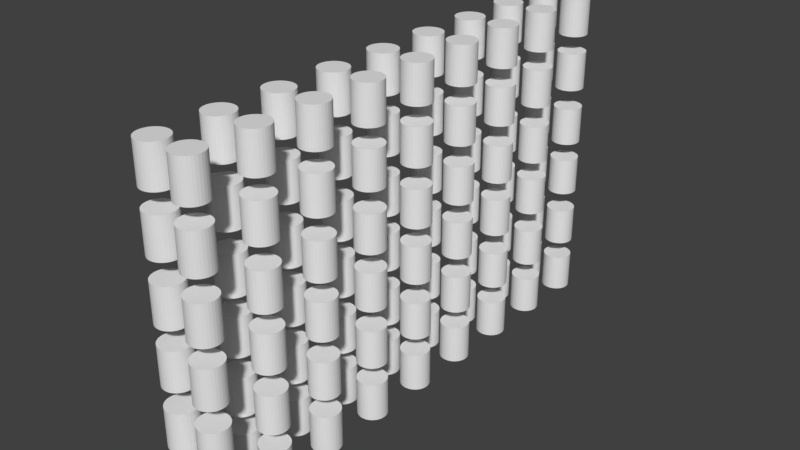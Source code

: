 # Source: Wares2.blend  (saved by Blender 2.79.0; exported with 4.5.12 LTS)
import bpy
from mathutils import Matrix  # noqa: F401  (used for matrix-valued properties, if any)

bpy.ops.wm.read_factory_settings(use_empty=True)
scene = bpy.context.scene
scene.name = 'Scene'

# ---- collections
col_collection_1 = bpy.data.collections.new('Collection 1'); scene.collection.children.link(col_collection_1)

# ---- world
world_world = bpy.data.worlds.new('World'); scene.world = world_world
world_world.color = (0.05088, 0.05088, 0.05088)
world_world.use_sun_shadow = False
world_world.sun_shadow_jitter_overblur = 0.0
world_world.cycles.sampling_method = 'MANUAL'

# ---- meshes
me_cylinder = bpy.data.meshes.new('Cylinder')
me_cylinder.from_pydata([(0.0, 0.075, -0.1), (0.0, 0.075, 0.1), (0.01463, 0.07356, -0.1), (0.01463, 0.07356, 0.1), (0.0287, 0.06929, -0.1), (0.0287, 0.06929, 0.1), (0.04167, 0.06236, -0.1), (0.04167, 0.06236, 0.1), (0.05303, 0.05303, -0.1), (0.05303, 0.05303, 0.1), (0.06236, 0.04167, -0.1), (0.06236, 0.04167, 0.1), (0.06929, 0.0287, -0.1), (0.06929, 0.0287, 0.1), (0.07356, 0.01463, -0.1), (0.07356, 0.01463, 0.1), (0.075, 5.662e-09, -0.1), (0.075, 5.662e-09, 0.1), (0.07356, -0.01463, -0.1), (0.07356, -0.01463, 0.1), (0.06929, -0.0287, -0.1), (0.06929, -0.0287, 0.1), (0.06236, -0.04167, -0.1), (0.06236, -0.04167, 0.1), (0.05303, -0.05303, -0.1), (0.05303, -0.05303, 0.1), (0.04167, -0.06236, -0.1), (0.04167, -0.06236, 0.1), (0.0287, -0.06929, -0.1), (0.0287, -0.06929, 0.1), (0.01463, -0.07356, -0.1), (0.01463, -0.07356, 0.1), (-2.444e-08, -0.075, -0.1), (-2.444e-08, -0.075, 0.1), (-0.01463, -0.07356, -0.1), (-0.01463, -0.07356, 0.1), (-0.0287, -0.06929, -0.1), (-0.0287, -0.06929, 0.1), (-0.04167, -0.06236, -0.1), (-0.04167, -0.06236, 0.1), (-0.05303, -0.05303, -0.1), (-0.05303, -0.05303, 0.1), (-0.06236, -0.04167, -0.1), (-0.06236, -0.04167, 0.1), (-0.06929, -0.0287, -0.1), (-0.06929, -0.0287, 0.1), (-0.07356, -0.01463, -0.1), (-0.07356, -0.01463, 0.1), (-0.075, 7.242e-08, -0.1), (-0.075, 7.242e-08, 0.1), (-0.07356, 0.01463, -0.1), (-0.07356, 0.01463, 0.1), (-0.06929, 0.0287, -0.1), (-0.06929, 0.0287, 0.1), (-0.06236, 0.04167, -0.1), (-0.06236, 0.04167, 0.1), (-0.05303, 0.05303, -0.1), (-0.05303, 0.05303, 0.1), (-0.04167, 0.06236, -0.1), (-0.04167, 0.06236, 0.1), (-0.0287, 0.06929, -0.1), (-0.0287, 0.06929, 0.1), (-0.01463, 0.07356, -0.1), (-0.01463, 0.07356, 0.1)], [], [(0, 1, 3, 2), (2, 3, 5, 4), (4, 5, 7, 6), (6, 7, 9, 8), (8, 9, 11, 10), (10, 11, 13, 12), (12, 13, 15, 14), (14, 15, 17, 16), (16, 17, 19, 18), (18, 19, 21, 20), (20, 21, 23, 22), (22, 23, 25, 24), (24, 25, 27, 26), (26, 27, 29, 28), (28, 29, 31, 30), (30, 31, 33, 32), (32, 33, 35, 34), (34, 35, 37, 36), (36, 37, 39, 38), (38, 39, 41, 40), (40, 41, 43, 42), (42, 43, 45, 44), (44, 45, 47, 46), (46, 47, 49, 48), (48, 49, 51, 50), (50, 51, 53, 52), (52, 53, 55, 54), (54, 55, 57, 56), (56, 57, 59, 58), (58, 59, 61, 60), (3, 1, 63, 61, 59, 57, 55, 53, 51, 49, 47, 45, 43, 41, 39, 37, 35, 33, 31, 29, 27, 25, 23, 21, 19, 17, 15, 13, 11, 9, 7, 5), (60, 61, 63, 62), (62, 63, 1, 0), (0, 2, 4, 6, 8, 10, 12, 14, 16, 18, 20, 22, 24, 26, 28, 30, 32, 34, 36, 38, 40, 42, 44, 46, 48, 50, 52, 54, 56, 58, 60, 62)])
_uv = me_cylinder.uv_layers.new(name='UVMap')
_uv.uv.foreach_set('vector', [1.0, 0.7742, 1.0, 0.9992, 0.9688, 0.9992, 0.9688, 0.7742, 0.9688, 0.7742, 0.9688, 0.9992, 0.9375, 0.9992, 0.9375, 0.7742, 0.9375, 0.7742, 0.9375, 0.9992, 0.9062, 0.9992, 0.9062, 0.7742, 0.9062, 0.7742, 0.9062, 0.9992, 0.875, 0.9992, 0.875, 0.7742, 0.875, 0.7742, 0.875, 0.9992, 0.8438, 0.9992, 0.8438, 0.7742, 0.8438, 0.7742, 0.8438, 0.9992, 0.8125, 0.9992, 0.8125, 0.7742, 0.8125, 0.7742, 0.8125, 0.9992, 0.7812, 0.9992, 0.7812, 0.7742, 0.7812, 0.7742, 0.7812, 0.9992, 0.75, 0.9992, 0.75, 0.7742, 0.75, 0.7742, 0.75, 0.9992, 0.7188, 0.9992, 0.7188, 0.7742, 0.7188, 0.7742, 0.7188, 0.9992, 0.6875, 0.9992, 0.6875, 0.7742, 0.6875, 0.7742, 0.6875, 0.9992, 0.6562, 0.9992, 0.6562, 0.7742, 0.6562, 0.7742, 0.6562, 0.9992, 0.625, 0.9992, 0.625, 0.7742, 0.625, 0.7742, 0.625, 0.9992, 0.5938, 0.9992, 0.5937, 0.7742, 0.5937, 0.7742, 0.5938, 0.9992, 0.5625, 0.9992, 0.5625, 0.7742, 0.5625, 0.7742, 0.5625, 0.9992, 0.5312, 0.9992, 0.5312, 0.7742, 0.5312, 0.7742, 0.5312, 0.9992, 0.5, 0.9992, 0.5, 0.7742, 0.5, 0.7742, 0.5, 0.9992, 0.4687, 0.9992, 0.4687, 0.7742, 0.4687, 0.7742, 0.4687, 0.9992, 0.4375, 0.9992, 0.4375, 0.7742, 0.4375, 0.7742, 0.4375, 0.9992, 0.4062, 0.9992, 0.4062, 0.7742, 0.4062, 0.7742, 0.4062, 0.9992, 0.375, 0.9992, 0.375, 0.7742, 0.375, 0.7742, 0.375, 0.9992, 0.3437, 0.9992, 0.3437, 0.7742, 0.3437, 0.7742, 0.3437, 0.9992, 0.3125, 0.9992, 0.3125, 0.7742, 0.3125, 0.7742, 0.3125, 0.9992, 0.2812, 0.9992, 0.2812, 0.7742, 0.2812, 0.7742, 0.2812, 0.9992, 0.25, 0.9992, 0.25, 0.7742, 0.25, 0.7742, 0.25, 0.9992, 0.2187, 0.9992, 0.2187, 0.7742, 0.2187, 0.7742, 0.2187, 0.9992, 0.1875, 0.9992, 0.1875, 0.7742, 0.1875, 0.7742, 0.1875, 0.9992, 0.1562, 0.9992, 0.1562, 0.7742, 0.1562, 0.7742, 0.1562, 0.9992, 0.125, 0.9992, 0.125, 0.7742, 0.125, 0.7742, 0.125, 0.9992, 0.09375, 0.9992, 0.09375, 0.7742, 0.09375, 0.7742, 0.09375, 0.9992, 0.0625, 0.9992, 0.0625, 0.7742, 0.4187, 0.02124, 0.4553, 0.007171, 0.4942, 3.725e-08, 0.5338, 0.0, 0.5727, 0.007171, 0.6094, 0.02124, 0.6423, 0.04166, 0.6704, 0.06765, 0.6924, 0.09821, 0.7076, 0.1322, 0.7153, 0.1682, 0.7153, 0.205, 0.7076, 0.241, 0.6924, 0.275, 0.6704, 0.3055, 0.6423, 0.3315, 0.6094, 0.352, 0.5727, 0.366, 0.5338, 0.3732, 0.4942, 0.3732, 0.4553, 0.366, 0.4187, 0.352, 0.3857, 0.3315, 0.3577, 0.3055, 0.3356, 0.275, 0.3205, 0.241, 0.3127, 0.205, 0.3127, 0.1682, 0.3205, 0.1322, 0.3356, 0.09821, 0.3577, 0.06765, 0.3857, 0.04166, 0.0625, 0.7742, 0.0625, 0.9992, 0.03125, 0.9992, 0.03125, 0.7742, 0.03125, 0.7742, 0.03125, 0.9992, 0.0, 0.9992, 2.98e-08, 0.7742, 0.3127, 0.5414, 0.3205, 0.5054, 0.3356, 0.4714, 0.3577, 0.4408, 0.3857, 0.4149, 0.4187, 0.3944, 0.4553, 0.3804, 0.4942, 0.3732, 0.5338, 0.3732, 0.5727, 0.3804, 0.6094, 0.3944, 0.6423, 0.4149, 0.6704, 0.4408, 0.6924, 0.4714, 0.7076, 0.5054, 0.7153, 0.5414, 0.7153, 0.5782, 0.7076, 0.6142, 0.6924, 0.6482, 0.6704, 0.6787, 0.6423, 0.7047, 0.6094, 0.7252, 0.5727, 0.7392, 0.5338, 0.7464, 0.4942, 0.7464, 0.4553, 0.7392, 0.4187, 0.7252, 0.3857, 0.7047, 0.3577, 0.6787, 0.3356, 0.6482, 0.3205, 0.6142, 0.3127, 0.5782])
me_cylinder.use_remesh_preserve_volume = False
me_cylinder.use_remesh_preserve_attributes = False
me_cylinder.use_mirror_vertex_groups = False
me_cylinder.update()
me_cylinder_001 = bpy.data.meshes.new('Cylinder.001')
me_cylinder_001.from_pydata([(0.0, 0.075, -0.1), (0.0, 0.075, 0.1), (0.01463, 0.07356, -0.1), (0.01463, 0.07356, 0.1), (0.0287, 0.06929, -0.1), (0.0287, 0.06929, 0.1), (0.04167, 0.06236, -0.1), (0.04167, 0.06236, 0.1), (0.05303, 0.05303, -0.1), (0.05303, 0.05303, 0.1), (0.06236, 0.04167, -0.1), (0.06236, 0.04167, 0.1), (0.06929, 0.0287, -0.1), (0.06929, 0.0287, 0.1), (0.07356, 0.01463, -0.1), (0.07356, 0.01463, 0.1), (0.075, 5.662e-09, -0.1), (0.075, 5.662e-09, 0.1), (0.07356, -0.01463, -0.1), (0.07356, -0.01463, 0.1), (0.06929, -0.0287, -0.1), (0.06929, -0.0287, 0.1), (0.06236, -0.04167, -0.1), (0.06236, -0.04167, 0.1), (0.05303, -0.05303, -0.1), (0.05303, -0.05303, 0.1), (0.04167, -0.06236, -0.1), (0.04167, -0.06236, 0.1), (0.0287, -0.06929, -0.1), (0.0287, -0.06929, 0.1), (0.01463, -0.07356, -0.1), (0.01463, -0.07356, 0.1), (-2.444e-08, -0.075, -0.1), (-2.444e-08, -0.075, 0.1), (-0.01463, -0.07356, -0.1), (-0.01463, -0.07356, 0.1), (-0.0287, -0.06929, -0.1), (-0.0287, -0.06929, 0.1), (-0.04167, -0.06236, -0.1), (-0.04167, -0.06236, 0.1), (-0.05303, -0.05303, -0.1), (-0.05303, -0.05303, 0.1), (-0.06236, -0.04167, -0.1), (-0.06236, -0.04167, 0.1), (-0.06929, -0.0287, -0.1), (-0.06929, -0.0287, 0.1), (-0.07356, -0.01463, -0.1), (-0.07356, -0.01463, 0.1), (-0.075, 7.242e-08, -0.1), (-0.075, 7.242e-08, 0.1), (-0.07356, 0.01463, -0.1), (-0.07356, 0.01463, 0.1), (-0.06929, 0.0287, -0.1), (-0.06929, 0.0287, 0.1), (-0.06236, 0.04167, -0.1), (-0.06236, 0.04167, 0.1), (-0.05303, 0.05303, -0.1), (-0.05303, 0.05303, 0.1), (-0.04167, 0.06236, -0.1), (-0.04167, 0.06236, 0.1), (-0.0287, 0.06929, -0.1), (-0.0287, 0.06929, 0.1), (-0.01463, 0.07356, -0.1), (-0.01463, 0.07356, 0.1)], [], [(0, 1, 3, 2), (2, 3, 5, 4), (4, 5, 7, 6), (6, 7, 9, 8), (8, 9, 11, 10), (10, 11, 13, 12), (12, 13, 15, 14), (14, 15, 17, 16), (16, 17, 19, 18), (18, 19, 21, 20), (20, 21, 23, 22), (22, 23, 25, 24), (24, 25, 27, 26), (26, 27, 29, 28), (28, 29, 31, 30), (30, 31, 33, 32), (32, 33, 35, 34), (34, 35, 37, 36), (36, 37, 39, 38), (38, 39, 41, 40), (40, 41, 43, 42), (42, 43, 45, 44), (44, 45, 47, 46), (46, 47, 49, 48), (48, 49, 51, 50), (50, 51, 53, 52), (52, 53, 55, 54), (54, 55, 57, 56), (56, 57, 59, 58), (58, 59, 61, 60), (3, 1, 63, 61, 59, 57, 55, 53, 51, 49, 47, 45, 43, 41, 39, 37, 35, 33, 31, 29, 27, 25, 23, 21, 19, 17, 15, 13, 11, 9, 7, 5), (60, 61, 63, 62), (62, 63, 1, 0), (0, 2, 4, 6, 8, 10, 12, 14, 16, 18, 20, 22, 24, 26, 28, 30, 32, 34, 36, 38, 40, 42, 44, 46, 48, 50, 52, 54, 56, 58, 60, 62)])
_uv = me_cylinder_001.uv_layers.new(name='UVMap')
_uv.uv.foreach_set('vector', [1.0, 0.7742, 1.0, 0.9992, 0.9688, 0.9992, 0.9688, 0.7742, 0.9688, 0.7742, 0.9688, 0.9992, 0.9375, 0.9992, 0.9375, 0.7742, 0.9375, 0.7742, 0.9375, 0.9992, 0.9062, 0.9992, 0.9062, 0.7742, 0.9062, 0.7742, 0.9062, 0.9992, 0.875, 0.9992, 0.875, 0.7742, 0.875, 0.7742, 0.875, 0.9992, 0.8438, 0.9992, 0.8438, 0.7742, 0.8438, 0.7742, 0.8438, 0.9992, 0.8125, 0.9992, 0.8125, 0.7742, 0.8125, 0.7742, 0.8125, 0.9992, 0.7812, 0.9992, 0.7812, 0.7742, 0.7812, 0.7742, 0.7812, 0.9992, 0.75, 0.9992, 0.75, 0.7742, 0.75, 0.7742, 0.75, 0.9992, 0.7188, 0.9992, 0.7188, 0.7742, 0.7188, 0.7742, 0.7188, 0.9992, 0.6875, 0.9992, 0.6875, 0.7742, 0.6875, 0.7742, 0.6875, 0.9992, 0.6562, 0.9992, 0.6562, 0.7742, 0.6562, 0.7742, 0.6562, 0.9992, 0.625, 0.9992, 0.625, 0.7742, 0.625, 0.7742, 0.625, 0.9992, 0.5938, 0.9992, 0.5937, 0.7742, 0.5937, 0.7742, 0.5938, 0.9992, 0.5625, 0.9992, 0.5625, 0.7742, 0.5625, 0.7742, 0.5625, 0.9992, 0.5312, 0.9992, 0.5312, 0.7742, 0.5312, 0.7742, 0.5312, 0.9992, 0.5, 0.9992, 0.5, 0.7742, 0.5, 0.7742, 0.5, 0.9992, 0.4687, 0.9992, 0.4687, 0.7742, 0.4687, 0.7742, 0.4687, 0.9992, 0.4375, 0.9992, 0.4375, 0.7742, 0.4375, 0.7742, 0.4375, 0.9992, 0.4062, 0.9992, 0.4062, 0.7742, 0.4062, 0.7742, 0.4062, 0.9992, 0.375, 0.9992, 0.375, 0.7742, 0.375, 0.7742, 0.375, 0.9992, 0.3437, 0.9992, 0.3437, 0.7742, 0.3437, 0.7742, 0.3437, 0.9992, 0.3125, 0.9992, 0.3125, 0.7742, 0.3125, 0.7742, 0.3125, 0.9992, 0.2812, 0.9992, 0.2812, 0.7742, 0.2812, 0.7742, 0.2812, 0.9992, 0.25, 0.9992, 0.25, 0.7742, 0.25, 0.7742, 0.25, 0.9992, 0.2187, 0.9992, 0.2187, 0.7742, 0.2187, 0.7742, 0.2187, 0.9992, 0.1875, 0.9992, 0.1875, 0.7742, 0.1875, 0.7742, 0.1875, 0.9992, 0.1562, 0.9992, 0.1562, 0.7742, 0.1562, 0.7742, 0.1562, 0.9992, 0.125, 0.9992, 0.125, 0.7742, 0.125, 0.7742, 0.125, 0.9992, 0.09375, 0.9992, 0.09375, 0.7742, 0.09375, 0.7742, 0.09375, 0.9992, 0.0625, 0.9992, 0.0625, 0.7742, 0.4187, 0.02124, 0.4553, 0.007171, 0.4942, 3.725e-08, 0.5338, 0.0, 0.5727, 0.007171, 0.6094, 0.02124, 0.6423, 0.04166, 0.6704, 0.06765, 0.6924, 0.09821, 0.7076, 0.1322, 0.7153, 0.1682, 0.7153, 0.205, 0.7076, 0.241, 0.6924, 0.275, 0.6704, 0.3055, 0.6423, 0.3315, 0.6094, 0.352, 0.5727, 0.366, 0.5338, 0.3732, 0.4942, 0.3732, 0.4553, 0.366, 0.4187, 0.352, 0.3857, 0.3315, 0.3577, 0.3055, 0.3356, 0.275, 0.3205, 0.241, 0.3127, 0.205, 0.3127, 0.1682, 0.3205, 0.1322, 0.3356, 0.09821, 0.3577, 0.06765, 0.3857, 0.04166, 0.0625, 0.7742, 0.0625, 0.9992, 0.03125, 0.9992, 0.03125, 0.7742, 0.03125, 0.7742, 0.03125, 0.9992, 0.0, 0.9992, 2.98e-08, 0.7742, 0.3127, 0.5414, 0.3205, 0.5054, 0.3356, 0.4714, 0.3577, 0.4408, 0.3857, 0.4149, 0.4187, 0.3944, 0.4553, 0.3804, 0.4942, 0.3732, 0.5338, 0.3732, 0.5727, 0.3804, 0.6094, 0.3944, 0.6423, 0.4149, 0.6704, 0.4408, 0.6924, 0.4714, 0.7076, 0.5054, 0.7153, 0.5414, 0.7153, 0.5782, 0.7076, 0.6142, 0.6924, 0.6482, 0.6704, 0.6787, 0.6423, 0.7047, 0.6094, 0.7252, 0.5727, 0.7392, 0.5338, 0.7464, 0.4942, 0.7464, 0.4553, 0.7392, 0.4187, 0.7252, 0.3857, 0.7047, 0.3577, 0.6787, 0.3356, 0.6482, 0.3205, 0.6142, 0.3127, 0.5782])
me_cylinder_001.use_remesh_preserve_volume = False
me_cylinder_001.use_remesh_preserve_attributes = False
me_cylinder_001.use_mirror_vertex_groups = False
me_cylinder_001.update()
me_cylinder_002 = bpy.data.meshes.new('Cylinder.002')
me_cylinder_002.from_pydata([(0.0, 0.075, -0.1), (0.0, 0.075, 0.1), (0.01463, 0.07356, -0.1), (0.01463, 0.07356, 0.1), (0.0287, 0.06929, -0.1), (0.0287, 0.06929, 0.1), (0.04167, 0.06236, -0.1), (0.04167, 0.06236, 0.1), (0.05303, 0.05303, -0.1), (0.05303, 0.05303, 0.1), (0.06236, 0.04167, -0.1), (0.06236, 0.04167, 0.1), (0.06929, 0.0287, -0.1), (0.06929, 0.0287, 0.1), (0.07356, 0.01463, -0.1), (0.07356, 0.01463, 0.1), (0.075, 5.662e-09, -0.1), (0.075, 5.662e-09, 0.1), (0.07356, -0.01463, -0.1), (0.07356, -0.01463, 0.1), (0.06929, -0.0287, -0.1), (0.06929, -0.0287, 0.1), (0.06236, -0.04167, -0.1), (0.06236, -0.04167, 0.1), (0.05303, -0.05303, -0.1), (0.05303, -0.05303, 0.1), (0.04167, -0.06236, -0.1), (0.04167, -0.06236, 0.1), (0.0287, -0.06929, -0.1), (0.0287, -0.06929, 0.1), (0.01463, -0.07356, -0.1), (0.01463, -0.07356, 0.1), (-2.444e-08, -0.075, -0.1), (-2.444e-08, -0.075, 0.1), (-0.01463, -0.07356, -0.1), (-0.01463, -0.07356, 0.1), (-0.0287, -0.06929, -0.1), (-0.0287, -0.06929, 0.1), (-0.04167, -0.06236, -0.1), (-0.04167, -0.06236, 0.1), (-0.05303, -0.05303, -0.1), (-0.05303, -0.05303, 0.1), (-0.06236, -0.04167, -0.1), (-0.06236, -0.04167, 0.1), (-0.06929, -0.0287, -0.1), (-0.06929, -0.0287, 0.1), (-0.07356, -0.01463, -0.1), (-0.07356, -0.01463, 0.1), (-0.075, 7.242e-08, -0.1), (-0.075, 7.242e-08, 0.1), (-0.07356, 0.01463, -0.1), (-0.07356, 0.01463, 0.1), (-0.06929, 0.0287, -0.1), (-0.06929, 0.0287, 0.1), (-0.06236, 0.04167, -0.1), (-0.06236, 0.04167, 0.1), (-0.05303, 0.05303, -0.1), (-0.05303, 0.05303, 0.1), (-0.04167, 0.06236, -0.1), (-0.04167, 0.06236, 0.1), (-0.0287, 0.06929, -0.1), (-0.0287, 0.06929, 0.1), (-0.01463, 0.07356, -0.1), (-0.01463, 0.07356, 0.1)], [], [(0, 1, 3, 2), (2, 3, 5, 4), (4, 5, 7, 6), (6, 7, 9, 8), (8, 9, 11, 10), (10, 11, 13, 12), (12, 13, 15, 14), (14, 15, 17, 16), (16, 17, 19, 18), (18, 19, 21, 20), (20, 21, 23, 22), (22, 23, 25, 24), (24, 25, 27, 26), (26, 27, 29, 28), (28, 29, 31, 30), (30, 31, 33, 32), (32, 33, 35, 34), (34, 35, 37, 36), (36, 37, 39, 38), (38, 39, 41, 40), (40, 41, 43, 42), (42, 43, 45, 44), (44, 45, 47, 46), (46, 47, 49, 48), (48, 49, 51, 50), (50, 51, 53, 52), (52, 53, 55, 54), (54, 55, 57, 56), (56, 57, 59, 58), (58, 59, 61, 60), (3, 1, 63, 61, 59, 57, 55, 53, 51, 49, 47, 45, 43, 41, 39, 37, 35, 33, 31, 29, 27, 25, 23, 21, 19, 17, 15, 13, 11, 9, 7, 5), (60, 61, 63, 62), (62, 63, 1, 0), (0, 2, 4, 6, 8, 10, 12, 14, 16, 18, 20, 22, 24, 26, 28, 30, 32, 34, 36, 38, 40, 42, 44, 46, 48, 50, 52, 54, 56, 58, 60, 62)])
_uv = me_cylinder_002.uv_layers.new(name='UVMap')
_uv.uv.foreach_set('vector', [1.0, 0.7742, 1.0, 0.9992, 0.9688, 0.9992, 0.9688, 0.7742, 0.9688, 0.7742, 0.9688, 0.9992, 0.9375, 0.9992, 0.9375, 0.7742, 0.9375, 0.7742, 0.9375, 0.9992, 0.9062, 0.9992, 0.9062, 0.7742, 0.9062, 0.7742, 0.9062, 0.9992, 0.875, 0.9992, 0.875, 0.7742, 0.875, 0.7742, 0.875, 0.9992, 0.8438, 0.9992, 0.8438, 0.7742, 0.8438, 0.7742, 0.8438, 0.9992, 0.8125, 0.9992, 0.8125, 0.7742, 0.8125, 0.7742, 0.8125, 0.9992, 0.7812, 0.9992, 0.7812, 0.7742, 0.7812, 0.7742, 0.7812, 0.9992, 0.75, 0.9992, 0.75, 0.7742, 0.75, 0.7742, 0.75, 0.9992, 0.7188, 0.9992, 0.7188, 0.7742, 0.7188, 0.7742, 0.7188, 0.9992, 0.6875, 0.9992, 0.6875, 0.7742, 0.6875, 0.7742, 0.6875, 0.9992, 0.6562, 0.9992, 0.6562, 0.7742, 0.6562, 0.7742, 0.6562, 0.9992, 0.625, 0.9992, 0.625, 0.7742, 0.625, 0.7742, 0.625, 0.9992, 0.5938, 0.9992, 0.5937, 0.7742, 0.5937, 0.7742, 0.5938, 0.9992, 0.5625, 0.9992, 0.5625, 0.7742, 0.5625, 0.7742, 0.5625, 0.9992, 0.5312, 0.9992, 0.5312, 0.7742, 0.5312, 0.7742, 0.5312, 0.9992, 0.5, 0.9992, 0.5, 0.7742, 0.5, 0.7742, 0.5, 0.9992, 0.4687, 0.9992, 0.4687, 0.7742, 0.4687, 0.7742, 0.4687, 0.9992, 0.4375, 0.9992, 0.4375, 0.7742, 0.4375, 0.7742, 0.4375, 0.9992, 0.4062, 0.9992, 0.4062, 0.7742, 0.4062, 0.7742, 0.4062, 0.9992, 0.375, 0.9992, 0.375, 0.7742, 0.375, 0.7742, 0.375, 0.9992, 0.3437, 0.9992, 0.3437, 0.7742, 0.3437, 0.7742, 0.3437, 0.9992, 0.3125, 0.9992, 0.3125, 0.7742, 0.3125, 0.7742, 0.3125, 0.9992, 0.2812, 0.9992, 0.2812, 0.7742, 0.2812, 0.7742, 0.2812, 0.9992, 0.25, 0.9992, 0.25, 0.7742, 0.25, 0.7742, 0.25, 0.9992, 0.2187, 0.9992, 0.2187, 0.7742, 0.2187, 0.7742, 0.2187, 0.9992, 0.1875, 0.9992, 0.1875, 0.7742, 0.1875, 0.7742, 0.1875, 0.9992, 0.1562, 0.9992, 0.1562, 0.7742, 0.1562, 0.7742, 0.1562, 0.9992, 0.125, 0.9992, 0.125, 0.7742, 0.125, 0.7742, 0.125, 0.9992, 0.09375, 0.9992, 0.09375, 0.7742, 0.09375, 0.7742, 0.09375, 0.9992, 0.0625, 0.9992, 0.0625, 0.7742, 0.4187, 0.02124, 0.4553, 0.007171, 0.4942, 3.725e-08, 0.5338, 0.0, 0.5727, 0.007171, 0.6094, 0.02124, 0.6423, 0.04166, 0.6704, 0.06765, 0.6924, 0.09821, 0.7076, 0.1322, 0.7153, 0.1682, 0.7153, 0.205, 0.7076, 0.241, 0.6924, 0.275, 0.6704, 0.3055, 0.6423, 0.3315, 0.6094, 0.352, 0.5727, 0.366, 0.5338, 0.3732, 0.4942, 0.3732, 0.4553, 0.366, 0.4187, 0.352, 0.3857, 0.3315, 0.3577, 0.3055, 0.3356, 0.275, 0.3205, 0.241, 0.3127, 0.205, 0.3127, 0.1682, 0.3205, 0.1322, 0.3356, 0.09821, 0.3577, 0.06765, 0.3857, 0.04166, 0.0625, 0.7742, 0.0625, 0.9992, 0.03125, 0.9992, 0.03125, 0.7742, 0.03125, 0.7742, 0.03125, 0.9992, 0.0, 0.9992, 2.98e-08, 0.7742, 0.3127, 0.5414, 0.3205, 0.5054, 0.3356, 0.4714, 0.3577, 0.4408, 0.3857, 0.4149, 0.4187, 0.3944, 0.4553, 0.3804, 0.4942, 0.3732, 0.5338, 0.3732, 0.5727, 0.3804, 0.6094, 0.3944, 0.6423, 0.4149, 0.6704, 0.4408, 0.6924, 0.4714, 0.7076, 0.5054, 0.7153, 0.5414, 0.7153, 0.5782, 0.7076, 0.6142, 0.6924, 0.6482, 0.6704, 0.6787, 0.6423, 0.7047, 0.6094, 0.7252, 0.5727, 0.7392, 0.5338, 0.7464, 0.4942, 0.7464, 0.4553, 0.7392, 0.4187, 0.7252, 0.3857, 0.7047, 0.3577, 0.6787, 0.3356, 0.6482, 0.3205, 0.6142, 0.3127, 0.5782])
me_cylinder_002.use_remesh_preserve_volume = False
me_cylinder_002.use_remesh_preserve_attributes = False
me_cylinder_002.use_mirror_vertex_groups = False
me_cylinder_002.update()

# ---- objects
ob_cylinder = bpy.data.objects.new('Cylinder', me_cylinder)
ob_cylinder_001 = bpy.data.objects.new('Cylinder.001', me_cylinder_001)
ob_cylinder_002 = bpy.data.objects.new('Cylinder.002', me_cylinder_002)

# ---- transforms, parenting, visibility, modifiers, constraints
ob_cylinder.location = (0.32, -1.28, 0.3)
ob_cylinder.lineart.crease_threshold = 0.0
_m = ob_cylinder.modifiers.new('Array', 'ARRAY')
_m.constant_offset_displace = (0.0, 0.0, 0.0)
_m.relative_offset_displace = (-1.3, 0.0, 0.0)
_m = ob_cylinder.modifiers.new('Array.001', 'ARRAY')
_m.count = 9
_m.constant_offset_displace = (0.0, 0.0, 0.0)
_m.relative_offset_displace = (0.0, 2.15, 0.0)
_m = ob_cylinder.modifiers.new('Array.002', 'ARRAY')
_m.constant_offset_displace = (0.0, 0.0, 0.0)
_m.relative_offset_displace = (0.0, 0.0, 1.47)
ob_cylinder_001.location = (0.32, -1.28, 0.9)
ob_cylinder_001.lineart.crease_threshold = 0.0
_m = ob_cylinder_001.modifiers.new('Array', 'ARRAY')
_m.constant_offset_displace = (0.0, 0.0, 0.0)
_m.relative_offset_displace = (-1.3, 0.0, 0.0)
_m = ob_cylinder_001.modifiers.new('Array.001', 'ARRAY')
_m.count = 9
_m.constant_offset_displace = (0.0, 0.0, 0.0)
_m.relative_offset_displace = (0.0, 2.15, 0.0)
_m = ob_cylinder_001.modifiers.new('Array.002', 'ARRAY')
_m.constant_offset_displace = (0.0, 0.0, 0.0)
_m.relative_offset_displace = (0.0, 0.0, 1.47)
ob_cylinder_002.location = (0.32, -1.28, 1.5)
ob_cylinder_002.lineart.crease_threshold = 0.0
_m = ob_cylinder_002.modifiers.new('Array', 'ARRAY')
_m.constant_offset_displace = (0.0, 0.0, 0.0)
_m.relative_offset_displace = (-1.3, 0.0, 0.0)
_m = ob_cylinder_002.modifiers.new('Array.001', 'ARRAY')
_m.count = 9
_m.constant_offset_displace = (0.0, 0.0, 0.0)
_m.relative_offset_displace = (0.0, 2.15, 0.0)
_m = ob_cylinder_002.modifiers.new('Array.002', 'ARRAY')
_m.constant_offset_displace = (0.0, 0.0, 0.0)
_m.relative_offset_displace = (0.0, 0.0, 1.47)

# ---- collection membership
col_collection_1.objects.link(ob_cylinder)
col_collection_1.objects.link(ob_cylinder_001)
col_collection_1.objects.link(ob_cylinder_002)

# ---- scene / render settings (as saved in the file)
scene.frame_start = 1; scene.frame_end = 250; scene.frame_set(1)
scene.render.engine = 'BLENDER_EEVEE_NEXT'
scene.render.resolution_percentage = 50
scene.render.dither_intensity = 0.0
scene.cycles.use_denoising = False
scene.cycles.samples = 128
scene.cycles.sampling_pattern = 'TABULATED_SOBOL'
scene.cycles.use_adaptive_sampling = False
scene.cycles.use_light_tree = False
scene.cycles.blur_glossy = 0.0
scene.cycles.sample_clamp_indirect = 0.0
scene.view_settings.view_transform = 'Standard'
bpy.context.view_layer.update()

# ---- added for rendering (the .blend has no active camera and no usable light): camera, sun
cam_auto = bpy.data.cameras.new('AutoCamera')
cam_auto.lens = 50.0
cam_auto.sensor_width = 36.0
cam_auto.clip_end = 1000.0
ob_auto_camera = bpy.data.objects.new('AutoCamera', cam_auto)
scene.collection.objects.link(ob_auto_camera)
ob_auto_camera.location = (3.21222, -3.57766, 3.43877)
ob_auto_camera.rotation_euler = (1.09748, -7.21219e-08, 0.694738)
scene.camera = ob_auto_camera
light_auto_sun = bpy.data.lights.new('AutoSun', 'SUN')
light_auto_sun.energy = 3.0
light_auto_sun.angle = 0.0523599
ob_auto_sun = bpy.data.objects.new('AutoSun', light_auto_sun)
scene.collection.objects.link(ob_auto_sun)
ob_auto_sun.rotation_euler = (0.872665, 0.174533, 0.523599)
bpy.context.view_layer.update()
